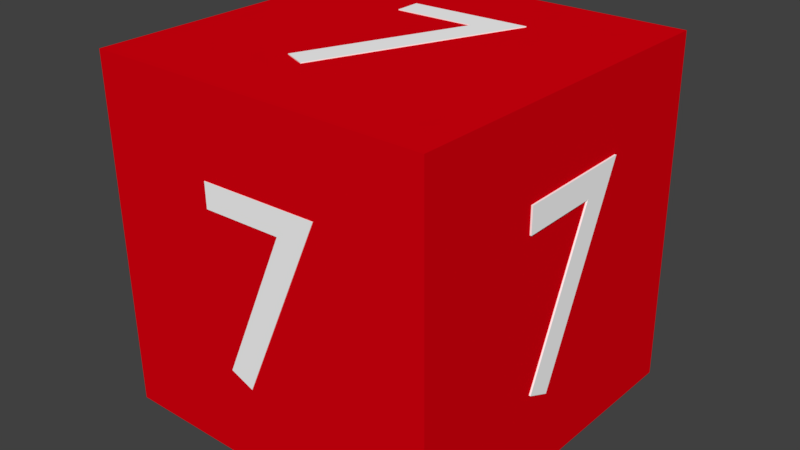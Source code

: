 # Source: Cube_7.blend  (saved by Blender 2.78.0; exported with 4.5.12 LTS)
import bpy
from mathutils import Matrix  # noqa: F401  (used for matrix-valued properties, if any)

bpy.ops.wm.read_factory_settings(use_empty=True)
scene = bpy.context.scene
scene.name = 'Scene'

# ---- collections
col_collection_1 = bpy.data.collections.new('Collection 1'); scene.collection.children.link(col_collection_1)

# ---- materials (node trees are filled in below, after node groups)
mat_material = bpy.data.materials.new('Material')
mat_material.alpha_threshold = 0.0
mat_material.use_transparent_shadow = False
mat_material.diffuse_color = (0.7357, 0.0, 0.005318, 1.0)
mat_material.roughness = 0.5
mat_material.line_color = (0.0, 0.0, 0.0, 1.0)
mat_material_001 = bpy.data.materials.new('Material.001')
mat_material_001.alpha_threshold = 0.0
mat_material_001.use_transparent_shadow = False
mat_material_001.diffuse_color = (1.0, 1.0, 1.0, 1.0)
mat_material_001.roughness = 0.5

# ---- material node trees

# ---- world
world_world = bpy.data.worlds.new('World'); scene.world = world_world
world_world.color = (0.05088, 0.05088, 0.05088)
world_world.use_sun_shadow = False
world_world.sun_shadow_jitter_overblur = 0.0
world_world.cycles.sampling_method = 'MANUAL'

# ---- meshes
me_cube = bpy.data.meshes.new('Cube')
me_cube.from_pydata([(1.0, 1.0, -1.0), (1.0, -1.0, -1.0), (-1.0, -1.0, -1.0), (-1.0, 1.0, -1.0), (1.0, 1.0, 1.0), (1.0, -1.0, 1.0), (-1.0, -1.0, 1.0), (-1.0, 1.0, 1.0), (-0.3652, 0.5487, -1.0), (0.3298, 0.53, -1.0), (0.3267, 0.3832, -1.0), (-0.1382, 0.3956, -1.0), (0.237, -0.4994, -1.0), (0.09857, -0.5557, -1.0), (-0.3652, 0.5487, -1.005), (0.3298, 0.53, -1.005), (0.3267, 0.3832, -1.005), (-0.1382, 0.3956, -1.005), (0.237, -0.4994, -1.005), (0.09857, -0.5557, -1.005), (0.3866, 0.5337, 1.0), (-0.3099, 0.5428, 1.0), (-0.3124, 0.3959, 1.0), (0.1535, 0.3898, 1.0), (-0.2563, -0.4896, 1.0), (-0.12, -0.5514, 1.0), (0.3866, 0.5337, 1.005), (-0.3099, 0.5428, 1.005), (-0.3124, 0.3959, 1.005), (0.1535, 0.3898, 1.005), (-0.2563, -0.4896, 1.005), (-0.12, -0.5514, 1.005), (0.373, 1.0, -0.5387), (-0.2926, 1.0, -0.5387), (-0.2899, 1.0, -0.3918), (0.1554, 1.0, -0.3918), (-0.2057, 1.0, 0.4929), (-0.07325, 1.0, 0.5529), (0.373, 1.009, -0.5387), (-0.2926, 1.009, -0.5387), (-0.2899, 1.009, -0.3918), (0.1554, 1.009, -0.3918), (-0.2057, 1.009, 0.4929), (-0.07325, 1.009, 0.5529), (-0.3953, -1.0, -0.5285), (0.3017, -1.0, -0.5148), (0.3008, -1.0, -0.3727), (-0.1655, -1.0, -0.3819), (0.2241, -1.0, 0.4816), (0.08616, -1.0, 0.537), (-0.3953, -1.003, -0.5285), (0.3017, -1.003, -0.5148), (0.3008, -1.003, -0.3727), (-0.1655, -1.003, -0.3819), (0.2241, -1.003, 0.4816), (0.08616, -1.003, 0.537), (-1.0, 0.3957, -0.5422), (-1.0, -0.2824, -0.5274), (-1.0, -0.2843, -0.3817), (-1.0, 0.1693, -0.3916), (-1.0, -0.2266, 0.4941), (-1.0, -0.0936, 0.5507), (-1.01, 0.3957, -0.5422), (-1.01, -0.2824, -0.5274), (-1.01, -0.2843, -0.3817), (-1.01, 0.1693, -0.3916), (-1.01, -0.2266, 0.4941), (-1.01, -0.0936, 0.5507), (1.0, -0.3947, -0.542), (1.0, 0.2971, -0.5221), (1.0, 0.2963, -0.3772), (1.0, -0.1664, -0.3905), (1.0, 0.2214, 0.4931), (1.0, 0.08466, 0.5484), (1.01, -0.3947, -0.542), (1.01, 0.2971, -0.5221), (1.01, 0.2963, -0.3772), (1.01, -0.1664, -0.3905), (1.01, 0.2214, 0.4931), (1.01, 0.08466, 0.5484)], [], [(0, 1, 2, 3), (4, 7, 6, 5), (0, 4, 5, 1), (1, 5, 6, 2), (2, 6, 7, 3), (4, 0, 3, 7), (10, 9, 8), (10, 8, 11), (11, 8, 13), (12, 11, 13), (16, 14, 15), (16, 17, 14), (17, 19, 14), (18, 19, 17), (9, 10, 16, 15), (10, 11, 17, 16), (12, 13, 19, 18), (11, 12, 18, 17), (8, 9, 15, 14), (13, 8, 14, 19), (22, 21, 20), (22, 20, 23), (23, 20, 25), (24, 23, 25), (28, 26, 27), (28, 29, 26), (29, 31, 26), (30, 31, 29), (25, 20, 26, 31), (21, 22, 28, 27), (22, 23, 29, 28), (24, 25, 31, 30), (23, 24, 30, 29), (20, 21, 27, 26), (34, 33, 32), (34, 32, 35), (35, 32, 37), (36, 35, 37), (40, 38, 39), (40, 41, 38), (41, 43, 38), (42, 43, 41), (36, 37, 43, 42), (35, 36, 42, 41), (32, 33, 39, 38), (37, 32, 38, 43), (33, 34, 40, 39), (34, 35, 41, 40), (46, 45, 44), (46, 44, 47), (47, 44, 49), (48, 47, 49), (52, 50, 51), (52, 53, 50), (53, 55, 50), (54, 55, 53), (49, 44, 50, 55), (45, 46, 52, 51), (46, 47, 53, 52), (48, 49, 55, 54), (47, 48, 54, 53), (44, 45, 51, 50), (58, 57, 56), (58, 56, 59), (59, 56, 61), (60, 59, 61), (64, 62, 63), (64, 65, 62), (65, 67, 62), (66, 67, 65), (61, 56, 62, 67), (57, 58, 64, 63), (58, 59, 65, 64), (60, 61, 67, 66), (59, 60, 66, 65), (56, 57, 63, 62), (70, 69, 68), (70, 68, 71), (71, 68, 73), (72, 71, 73), (76, 74, 75), (76, 77, 74), (77, 79, 74), (78, 79, 77), (71, 72, 78, 77), (68, 69, 75, 74), (73, 68, 74, 79), (69, 70, 76, 75), (70, 71, 77, 76), (72, 73, 79, 78)])
me_cube.polygons.foreach_set('material_index', [0, 0, 0, 0, 0, 0, 1, 1, 1, 1, 1, 1, 1, 1, 1, 1, 1, 1, 1, 1, 1, 1, 1, 1, 1, 1, 1, 1, 1, 1, 1, 1, 1, 1, 1, 1, 1, 1, 1, 1, 1, 1, 1, 1, 1, 1, 1, 1, 1, 1, 1, 1, 1, 1, 1, 1, 1, 1, 1, 1, 1, 1, 1, 1, 1, 1, 1, 1, 1, 1, 1, 1, 1, 1, 1, 1, 1, 1, 1, 1, 1, 1, 1, 1, 1, 1, 1, 1, 1, 1])
me_cube.materials.append(mat_material)
me_cube.materials.append(mat_material_001)
me_cube.use_remesh_preserve_volume = False
me_cube.use_remesh_preserve_attributes = False
me_cube.use_mirror_vertex_groups = False
me_cube.update()

# ---- objects
ob_cube = bpy.data.objects.new('Cube', me_cube)

# ---- transforms, parenting, visibility, modifiers, constraints
ob_cube.location = (0.008757, 0.0, -0.0007445)
ob_cube.rotation_euler = (-3.142, 0.01267, 3.122)
ob_cube.scale = (0.5, 0.5, 0.5)
ob_cube.lock_rotations_4d = False
ob_cube.empty_display_type = 'ARROWS'
ob_cube.lineart.crease_threshold = 0.0

# ---- collection membership
col_collection_1.objects.link(ob_cube)

# ---- scene / render settings (as saved in the file)
scene.frame_start = 1; scene.frame_end = 250; scene.frame_set(0)
scene.render.engine = 'BLENDER_EEVEE_NEXT'
scene.render.resolution_percentage = 50
scene.render.dither_intensity = 0.0
scene.cycles.use_denoising = False
scene.cycles.samples = 128
scene.cycles.sampling_pattern = 'TABULATED_SOBOL'
scene.cycles.light_sampling_threshold = 0.0
scene.cycles.use_adaptive_sampling = False
scene.cycles.use_light_tree = False
scene.cycles.blur_glossy = 0.0
scene.cycles.sample_clamp_indirect = 0.0
scene.view_settings.view_transform = 'Standard'
bpy.context.view_layer.update()

# ---- added for rendering (the .blend has no active camera and no usable light): camera, sun
cam_auto = bpy.data.cameras.new('AutoCamera')
cam_auto.lens = 50.0
cam_auto.sensor_width = 36.0
cam_auto.clip_end = 1000.0
ob_auto_camera = bpy.data.objects.new('AutoCamera', cam_auto)
scene.collection.objects.link(ob_auto_camera)
ob_auto_camera.location = (1.65724, -1.97693, 1.31812)
ob_auto_camera.rotation_euler = (1.09748, -7.21219e-08, 0.694738)
scene.camera = ob_auto_camera
light_auto_sun = bpy.data.lights.new('AutoSun', 'SUN')
light_auto_sun.energy = 3.0
light_auto_sun.angle = 0.0523599
ob_auto_sun = bpy.data.objects.new('AutoSun', light_auto_sun)
scene.collection.objects.link(ob_auto_sun)
ob_auto_sun.rotation_euler = (0.872665, 0.174533, 0.523599)
bpy.context.view_layer.update()
